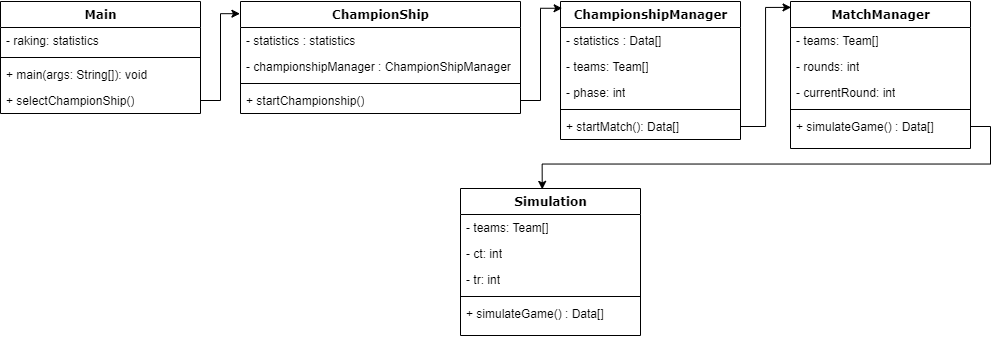

The diagram above was exported from draw.io. Its source (the exported page's mxGraphModel, read from the mxfile embedded in the PNG):
<mxGraphModel dx="1518" dy="686" grid="1" gridSize="10" guides="1" tooltips="1" connect="1" arrows="1" fold="1" page="1" pageScale="1" pageWidth="827" pageHeight="1169" math="0" shadow="0">
  <root>
    <mxCell id="0" />
    <mxCell id="1" parent="0" />
    <mxCell id="QZm_0xu14ocinmhzI1N4-2" value="Main" style="swimlane;html=1;fontStyle=1;align=center;verticalAlign=top;childLayout=stackLayout;horizontal=1;startSize=26;horizontalStack=0;resizeParent=1;resizeLast=0;collapsible=1;marginBottom=0;swimlaneFillColor=#ffffff;rounded=0;shadow=0;comic=0;labelBackgroundColor=none;strokeWidth=1;fillColor=none;fontFamily=Verdana;fontSize=12" vertex="1" parent="1">
      <mxGeometry x="70" y="83" width="200" height="112" as="geometry" />
    </mxCell>
    <mxCell id="QZm_0xu14ocinmhzI1N4-3" value="- raking: statistics" style="text;html=1;strokeColor=none;fillColor=none;align=left;verticalAlign=top;spacingLeft=4;spacingRight=4;whiteSpace=wrap;overflow=hidden;rotatable=0;points=[[0,0.5],[1,0.5]];portConstraint=eastwest;" vertex="1" parent="QZm_0xu14ocinmhzI1N4-2">
      <mxGeometry y="26" width="200" height="26" as="geometry" />
    </mxCell>
    <mxCell id="QZm_0xu14ocinmhzI1N4-4" value="" style="line;html=1;strokeWidth=1;fillColor=none;align=left;verticalAlign=middle;spacingTop=-1;spacingLeft=3;spacingRight=3;rotatable=0;labelPosition=right;points=[];portConstraint=eastwest;" vertex="1" parent="QZm_0xu14ocinmhzI1N4-2">
      <mxGeometry y="52" width="200" height="8" as="geometry" />
    </mxCell>
    <mxCell id="QZm_0xu14ocinmhzI1N4-5" value="+ main(args: String[]): void&amp;nbsp; &amp;nbsp;" style="text;html=1;strokeColor=none;fillColor=none;align=left;verticalAlign=top;spacingLeft=4;spacingRight=4;whiteSpace=wrap;overflow=hidden;rotatable=0;points=[[0,0.5],[1,0.5]];portConstraint=eastwest;" vertex="1" parent="QZm_0xu14ocinmhzI1N4-2">
      <mxGeometry y="60" width="200" height="26" as="geometry" />
    </mxCell>
    <mxCell id="QZm_0xu14ocinmhzI1N4-6" value="+ selectChampionShip()" style="text;html=1;strokeColor=none;fillColor=none;align=left;verticalAlign=top;spacingLeft=4;spacingRight=4;whiteSpace=wrap;overflow=hidden;rotatable=0;points=[[0,0.5],[1,0.5]];portConstraint=eastwest;" vertex="1" parent="QZm_0xu14ocinmhzI1N4-2">
      <mxGeometry y="86" width="200" height="26" as="geometry" />
    </mxCell>
    <mxCell id="QZm_0xu14ocinmhzI1N4-7" value="ChampionShip" style="swimlane;html=1;fontStyle=1;align=center;verticalAlign=top;childLayout=stackLayout;horizontal=1;startSize=26;horizontalStack=0;resizeParent=1;resizeLast=0;collapsible=1;marginBottom=0;swimlaneFillColor=#ffffff;rounded=0;shadow=0;comic=0;labelBackgroundColor=none;strokeWidth=1;fillColor=none;fontFamily=Verdana;fontSize=12" vertex="1" parent="1">
      <mxGeometry x="310" y="83" width="280" height="112" as="geometry" />
    </mxCell>
    <mxCell id="QZm_0xu14ocinmhzI1N4-8" value="- statistics&amp;nbsp;: statistics" style="text;html=1;strokeColor=none;fillColor=none;align=left;verticalAlign=top;spacingLeft=4;spacingRight=4;whiteSpace=wrap;overflow=hidden;rotatable=0;points=[[0,0.5],[1,0.5]];portConstraint=eastwest;" vertex="1" parent="QZm_0xu14ocinmhzI1N4-7">
      <mxGeometry y="26" width="280" height="26" as="geometry" />
    </mxCell>
    <mxCell id="QZm_0xu14ocinmhzI1N4-9" value="- championshipManager : ChampionShipManager" style="text;html=1;strokeColor=none;fillColor=none;align=left;verticalAlign=top;spacingLeft=4;spacingRight=4;whiteSpace=wrap;overflow=hidden;rotatable=0;points=[[0,0.5],[1,0.5]];portConstraint=eastwest;" vertex="1" parent="QZm_0xu14ocinmhzI1N4-7">
      <mxGeometry y="52" width="280" height="26" as="geometry" />
    </mxCell>
    <mxCell id="QZm_0xu14ocinmhzI1N4-10" value="" style="line;html=1;strokeWidth=1;fillColor=none;align=left;verticalAlign=middle;spacingTop=-1;spacingLeft=3;spacingRight=3;rotatable=0;labelPosition=right;points=[];portConstraint=eastwest;" vertex="1" parent="QZm_0xu14ocinmhzI1N4-7">
      <mxGeometry y="78" width="280" height="8" as="geometry" />
    </mxCell>
    <mxCell id="QZm_0xu14ocinmhzI1N4-11" value="+ startChampionship()" style="text;html=1;strokeColor=none;fillColor=none;align=left;verticalAlign=top;spacingLeft=4;spacingRight=4;whiteSpace=wrap;overflow=hidden;rotatable=0;points=[[0,0.5],[1,0.5]];portConstraint=eastwest;" vertex="1" parent="QZm_0xu14ocinmhzI1N4-7">
      <mxGeometry y="86" width="280" height="26" as="geometry" />
    </mxCell>
    <mxCell id="QZm_0xu14ocinmhzI1N4-13" value="ChampionshipManager" style="swimlane;html=1;fontStyle=1;align=center;verticalAlign=top;childLayout=stackLayout;horizontal=1;startSize=26;horizontalStack=0;resizeParent=1;resizeLast=0;collapsible=1;marginBottom=0;swimlaneFillColor=#ffffff;rounded=0;shadow=0;comic=0;labelBackgroundColor=none;strokeWidth=1;fillColor=none;fontFamily=Verdana;fontSize=12" vertex="1" parent="1">
      <mxGeometry x="630" y="83" width="180" height="138" as="geometry" />
    </mxCell>
    <mxCell id="QZm_0xu14ocinmhzI1N4-14" value="- statistics : Data[]" style="text;html=1;strokeColor=none;fillColor=none;align=left;verticalAlign=top;spacingLeft=4;spacingRight=4;whiteSpace=wrap;overflow=hidden;rotatable=0;points=[[0,0.5],[1,0.5]];portConstraint=eastwest;" vertex="1" parent="QZm_0xu14ocinmhzI1N4-13">
      <mxGeometry y="26" width="180" height="26" as="geometry" />
    </mxCell>
    <mxCell id="QZm_0xu14ocinmhzI1N4-15" value="- teams: Team[]" style="text;html=1;strokeColor=none;fillColor=none;align=left;verticalAlign=top;spacingLeft=4;spacingRight=4;whiteSpace=wrap;overflow=hidden;rotatable=0;points=[[0,0.5],[1,0.5]];portConstraint=eastwest;" vertex="1" parent="QZm_0xu14ocinmhzI1N4-13">
      <mxGeometry y="52" width="180" height="26" as="geometry" />
    </mxCell>
    <mxCell id="QZm_0xu14ocinmhzI1N4-16" value="- phase: int" style="text;html=1;strokeColor=none;fillColor=none;align=left;verticalAlign=top;spacingLeft=4;spacingRight=4;whiteSpace=wrap;overflow=hidden;rotatable=0;points=[[0,0.5],[1,0.5]];portConstraint=eastwest;" vertex="1" parent="QZm_0xu14ocinmhzI1N4-13">
      <mxGeometry y="78" width="180" height="26" as="geometry" />
    </mxCell>
    <mxCell id="QZm_0xu14ocinmhzI1N4-17" value="" style="line;html=1;strokeWidth=1;fillColor=none;align=left;verticalAlign=middle;spacingTop=-1;spacingLeft=3;spacingRight=3;rotatable=0;labelPosition=right;points=[];portConstraint=eastwest;" vertex="1" parent="QZm_0xu14ocinmhzI1N4-13">
      <mxGeometry y="104" width="180" height="8" as="geometry" />
    </mxCell>
    <mxCell id="QZm_0xu14ocinmhzI1N4-18" value="+ startMatch(): Data[]" style="text;html=1;strokeColor=none;fillColor=none;align=left;verticalAlign=top;spacingLeft=4;spacingRight=4;whiteSpace=wrap;overflow=hidden;rotatable=0;points=[[0,0.5],[1,0.5]];portConstraint=eastwest;" vertex="1" parent="QZm_0xu14ocinmhzI1N4-13">
      <mxGeometry y="112" width="180" height="26" as="geometry" />
    </mxCell>
    <mxCell id="QZm_0xu14ocinmhzI1N4-19" value="MatchManager" style="swimlane;html=1;fontStyle=1;align=center;verticalAlign=top;childLayout=stackLayout;horizontal=1;startSize=26;horizontalStack=0;resizeParent=1;resizeLast=0;collapsible=1;marginBottom=0;swimlaneFillColor=#ffffff;rounded=0;shadow=0;comic=0;labelBackgroundColor=none;strokeWidth=1;fillColor=none;fontFamily=Verdana;fontSize=12" vertex="1" parent="1">
      <mxGeometry x="860" y="83" width="180" height="147" as="geometry" />
    </mxCell>
    <mxCell id="QZm_0xu14ocinmhzI1N4-20" value="- teams: Team[]" style="text;html=1;strokeColor=none;fillColor=none;align=left;verticalAlign=top;spacingLeft=4;spacingRight=4;whiteSpace=wrap;overflow=hidden;rotatable=0;points=[[0,0.5],[1,0.5]];portConstraint=eastwest;" vertex="1" parent="QZm_0xu14ocinmhzI1N4-19">
      <mxGeometry y="26" width="180" height="26" as="geometry" />
    </mxCell>
    <mxCell id="QZm_0xu14ocinmhzI1N4-21" value="- rounds: int" style="text;html=1;strokeColor=none;fillColor=none;align=left;verticalAlign=top;spacingLeft=4;spacingRight=4;whiteSpace=wrap;overflow=hidden;rotatable=0;points=[[0,0.5],[1,0.5]];portConstraint=eastwest;" vertex="1" parent="QZm_0xu14ocinmhzI1N4-19">
      <mxGeometry y="52" width="180" height="26" as="geometry" />
    </mxCell>
    <mxCell id="QZm_0xu14ocinmhzI1N4-22" value="- currentRound: int" style="text;html=1;strokeColor=none;fillColor=none;align=left;verticalAlign=top;spacingLeft=4;spacingRight=4;whiteSpace=wrap;overflow=hidden;rotatable=0;points=[[0,0.5],[1,0.5]];portConstraint=eastwest;" vertex="1" parent="QZm_0xu14ocinmhzI1N4-19">
      <mxGeometry y="78" width="180" height="26" as="geometry" />
    </mxCell>
    <mxCell id="QZm_0xu14ocinmhzI1N4-23" value="" style="line;html=1;strokeWidth=1;fillColor=none;align=left;verticalAlign=middle;spacingTop=-1;spacingLeft=3;spacingRight=3;rotatable=0;labelPosition=right;points=[];portConstraint=eastwest;" vertex="1" parent="QZm_0xu14ocinmhzI1N4-19">
      <mxGeometry y="104" width="180" height="8" as="geometry" />
    </mxCell>
    <mxCell id="QZm_0xu14ocinmhzI1N4-24" value="+ simulateGame() : Data[]&amp;nbsp;&amp;nbsp;&amp;nbsp;" style="text;html=1;strokeColor=none;fillColor=none;align=left;verticalAlign=top;spacingLeft=4;spacingRight=4;whiteSpace=wrap;overflow=hidden;rotatable=0;points=[[0,0.5],[1,0.5]];portConstraint=eastwest;" vertex="1" parent="QZm_0xu14ocinmhzI1N4-19">
      <mxGeometry y="112" width="180" height="26" as="geometry" />
    </mxCell>
    <mxCell id="QZm_0xu14ocinmhzI1N4-25" style="edgeStyle=orthogonalEdgeStyle;rounded=0;orthogonalLoop=1;jettySize=auto;html=1;exitX=1;exitY=0.5;exitDx=0;exitDy=0;entryX=0.009;entryY=0.049;entryDx=0;entryDy=0;entryPerimeter=0;" edge="1" parent="1" source="QZm_0xu14ocinmhzI1N4-11" target="QZm_0xu14ocinmhzI1N4-13">
      <mxGeometry relative="1" as="geometry" />
    </mxCell>
    <mxCell id="QZm_0xu14ocinmhzI1N4-26" style="edgeStyle=orthogonalEdgeStyle;rounded=0;orthogonalLoop=1;jettySize=auto;html=1;exitX=1;exitY=0.5;exitDx=0;exitDy=0;entryX=-0.002;entryY=0.109;entryDx=0;entryDy=0;entryPerimeter=0;" edge="1" parent="1" source="QZm_0xu14ocinmhzI1N4-6" target="QZm_0xu14ocinmhzI1N4-7">
      <mxGeometry relative="1" as="geometry" />
    </mxCell>
    <mxCell id="QZm_0xu14ocinmhzI1N4-27" style="edgeStyle=orthogonalEdgeStyle;rounded=0;orthogonalLoop=1;jettySize=auto;html=1;exitX=1;exitY=0.5;exitDx=0;exitDy=0;entryX=0.003;entryY=0.04;entryDx=0;entryDy=0;entryPerimeter=0;" edge="1" parent="1" source="QZm_0xu14ocinmhzI1N4-18" target="QZm_0xu14ocinmhzI1N4-19">
      <mxGeometry relative="1" as="geometry" />
    </mxCell>
    <mxCell id="QZm_0xu14ocinmhzI1N4-28" value="Simulation" style="swimlane;html=1;fontStyle=1;align=center;verticalAlign=top;childLayout=stackLayout;horizontal=1;startSize=26;horizontalStack=0;resizeParent=1;resizeLast=0;collapsible=1;marginBottom=0;swimlaneFillColor=#ffffff;rounded=0;shadow=0;comic=0;labelBackgroundColor=none;strokeWidth=1;fillColor=none;fontFamily=Verdana;fontSize=12" vertex="1" parent="1">
      <mxGeometry x="530" y="270" width="180" height="147" as="geometry" />
    </mxCell>
    <mxCell id="QZm_0xu14ocinmhzI1N4-29" value="- teams: Team[]" style="text;html=1;strokeColor=none;fillColor=none;align=left;verticalAlign=top;spacingLeft=4;spacingRight=4;whiteSpace=wrap;overflow=hidden;rotatable=0;points=[[0,0.5],[1,0.5]];portConstraint=eastwest;" vertex="1" parent="QZm_0xu14ocinmhzI1N4-28">
      <mxGeometry y="26" width="180" height="26" as="geometry" />
    </mxCell>
    <mxCell id="QZm_0xu14ocinmhzI1N4-30" value="- ct: int" style="text;html=1;strokeColor=none;fillColor=none;align=left;verticalAlign=top;spacingLeft=4;spacingRight=4;whiteSpace=wrap;overflow=hidden;rotatable=0;points=[[0,0.5],[1,0.5]];portConstraint=eastwest;" vertex="1" parent="QZm_0xu14ocinmhzI1N4-28">
      <mxGeometry y="52" width="180" height="26" as="geometry" />
    </mxCell>
    <mxCell id="QZm_0xu14ocinmhzI1N4-31" value="- tr: int" style="text;html=1;strokeColor=none;fillColor=none;align=left;verticalAlign=top;spacingLeft=4;spacingRight=4;whiteSpace=wrap;overflow=hidden;rotatable=0;points=[[0,0.5],[1,0.5]];portConstraint=eastwest;" vertex="1" parent="QZm_0xu14ocinmhzI1N4-28">
      <mxGeometry y="78" width="180" height="26" as="geometry" />
    </mxCell>
    <mxCell id="QZm_0xu14ocinmhzI1N4-32" value="" style="line;html=1;strokeWidth=1;fillColor=none;align=left;verticalAlign=middle;spacingTop=-1;spacingLeft=3;spacingRight=3;rotatable=0;labelPosition=right;points=[];portConstraint=eastwest;" vertex="1" parent="QZm_0xu14ocinmhzI1N4-28">
      <mxGeometry y="104" width="180" height="8" as="geometry" />
    </mxCell>
    <mxCell id="QZm_0xu14ocinmhzI1N4-33" value="+ simulateGame() : Data[]&amp;nbsp;&amp;nbsp;&amp;nbsp;" style="text;html=1;strokeColor=none;fillColor=none;align=left;verticalAlign=top;spacingLeft=4;spacingRight=4;whiteSpace=wrap;overflow=hidden;rotatable=0;points=[[0,0.5],[1,0.5]];portConstraint=eastwest;" vertex="1" parent="QZm_0xu14ocinmhzI1N4-28">
      <mxGeometry y="112" width="180" height="26" as="geometry" />
    </mxCell>
    <mxCell id="QZm_0xu14ocinmhzI1N4-34" style="edgeStyle=orthogonalEdgeStyle;rounded=0;orthogonalLoop=1;jettySize=auto;html=1;exitX=1;exitY=0.5;exitDx=0;exitDy=0;entryX=0.454;entryY=0.006;entryDx=0;entryDy=0;entryPerimeter=0;" edge="1" parent="1" source="QZm_0xu14ocinmhzI1N4-24" target="QZm_0xu14ocinmhzI1N4-28">
      <mxGeometry relative="1" as="geometry" />
    </mxCell>
  </root>
</mxGraphModel>